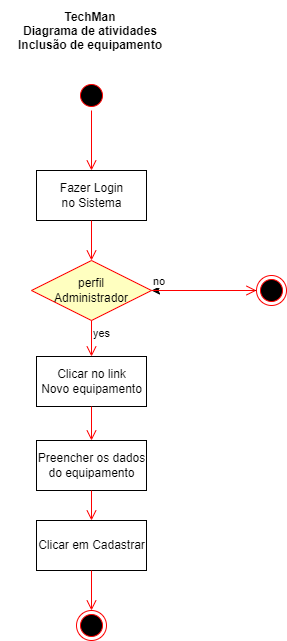

The diagram above was exported from draw.io. Its source (the exported page's mxGraphModel, read from the mxfile embedded in the PNG):
<mxGraphModel dx="1422" dy="762" grid="1" gridSize="10" guides="1" tooltips="1" connect="1" arrows="1" fold="1" page="1" pageScale="1" pageWidth="827" pageHeight="1169" math="0" shadow="0">
  <root>
    <mxCell id="0" />
    <mxCell id="1" parent="0" />
    <mxCell id="50fih7wyGfIGC6zafPgG-1" value="Fazer Login&lt;br&gt;no Sistema" style="html=1;" vertex="1" parent="1">
      <mxGeometry x="360" y="210" width="110" height="50" as="geometry" />
    </mxCell>
    <mxCell id="50fih7wyGfIGC6zafPgG-10" value="" style="edgeStyle=orthogonalEdgeStyle;rounded=0;orthogonalLoop=1;jettySize=auto;html=1;" edge="1" parent="1" source="50fih7wyGfIGC6zafPgG-2" target="50fih7wyGfIGC6zafPgG-6">
      <mxGeometry relative="1" as="geometry" />
    </mxCell>
    <mxCell id="50fih7wyGfIGC6zafPgG-2" value="" style="ellipse;html=1;shape=endState;fillColor=#000000;strokeColor=#ff0000;" vertex="1" parent="1">
      <mxGeometry x="580" y="315" width="30" height="30" as="geometry" />
    </mxCell>
    <mxCell id="50fih7wyGfIGC6zafPgG-3" value="" style="ellipse;html=1;shape=startState;fillColor=#000000;strokeColor=#ff0000;" vertex="1" parent="1">
      <mxGeometry x="400" y="120" width="30" height="30" as="geometry" />
    </mxCell>
    <mxCell id="50fih7wyGfIGC6zafPgG-4" value="" style="edgeStyle=orthogonalEdgeStyle;html=1;verticalAlign=bottom;endArrow=open;endSize=8;strokeColor=#ff0000;rounded=0;entryX=0.5;entryY=0;entryDx=0;entryDy=0;" edge="1" source="50fih7wyGfIGC6zafPgG-3" parent="1" target="50fih7wyGfIGC6zafPgG-1">
      <mxGeometry relative="1" as="geometry">
        <mxPoint x="415" y="210" as="targetPoint" />
      </mxGeometry>
    </mxCell>
    <mxCell id="50fih7wyGfIGC6zafPgG-5" value="TechMan&#10;Diagrama de atividades&#10;Inclusão de equipamento" style="text;align=center;fontStyle=1;verticalAlign=middle;spacingLeft=3;spacingRight=3;strokeColor=none;rotatable=0;points=[[0,0.5],[1,0.5]];portConstraint=eastwest;" vertex="1" parent="1">
      <mxGeometry x="324" y="40" width="180" height="60" as="geometry" />
    </mxCell>
    <mxCell id="50fih7wyGfIGC6zafPgG-6" value="perfil&lt;br&gt;Administrador" style="rhombus;whiteSpace=wrap;html=1;fillColor=#ffffc0;strokeColor=#ff0000;" vertex="1" parent="1">
      <mxGeometry x="355" y="300" width="120" height="60" as="geometry" />
    </mxCell>
    <mxCell id="50fih7wyGfIGC6zafPgG-7" value="no" style="edgeStyle=orthogonalEdgeStyle;html=1;align=left;verticalAlign=bottom;endArrow=open;endSize=8;strokeColor=#ff0000;rounded=0;entryX=0;entryY=0.5;entryDx=0;entryDy=0;" edge="1" source="50fih7wyGfIGC6zafPgG-6" parent="1" target="50fih7wyGfIGC6zafPgG-2">
      <mxGeometry x="-1" relative="1" as="geometry">
        <mxPoint x="580" y="320" as="targetPoint" />
      </mxGeometry>
    </mxCell>
    <mxCell id="50fih7wyGfIGC6zafPgG-8" value="yes" style="edgeStyle=orthogonalEdgeStyle;html=1;align=left;verticalAlign=top;endArrow=open;endSize=8;strokeColor=#ff0000;rounded=0;entryX=0.5;entryY=0;entryDx=0;entryDy=0;" edge="1" source="50fih7wyGfIGC6zafPgG-6" parent="1" target="50fih7wyGfIGC6zafPgG-11">
      <mxGeometry x="-1" relative="1" as="geometry">
        <mxPoint x="440" y="400" as="targetPoint" />
      </mxGeometry>
    </mxCell>
    <mxCell id="50fih7wyGfIGC6zafPgG-9" value="" style="ellipse;html=1;shape=endState;fillColor=#000000;strokeColor=#ff0000;" vertex="1" parent="1">
      <mxGeometry x="400" y="650" width="30" height="30" as="geometry" />
    </mxCell>
    <mxCell id="50fih7wyGfIGC6zafPgG-11" value="Clicar no link&lt;br&gt;Novo equipamento" style="html=1;" vertex="1" parent="1">
      <mxGeometry x="360" y="396" width="110" height="50" as="geometry" />
    </mxCell>
    <mxCell id="50fih7wyGfIGC6zafPgG-12" value="" style="edgeStyle=orthogonalEdgeStyle;html=1;verticalAlign=bottom;endArrow=open;endSize=8;strokeColor=#ff0000;rounded=0;entryX=0.5;entryY=0;entryDx=0;entryDy=0;exitX=0.5;exitY=1;exitDx=0;exitDy=0;" edge="1" parent="1" source="50fih7wyGfIGC6zafPgG-1" target="50fih7wyGfIGC6zafPgG-6">
      <mxGeometry relative="1" as="geometry">
        <mxPoint x="425" y="220" as="targetPoint" />
        <mxPoint x="425" y="160" as="sourcePoint" />
      </mxGeometry>
    </mxCell>
    <mxCell id="50fih7wyGfIGC6zafPgG-13" value="Preencher os dados&lt;br&gt;do equipamento" style="html=1;" vertex="1" parent="1">
      <mxGeometry x="360" y="480" width="110" height="50" as="geometry" />
    </mxCell>
    <mxCell id="50fih7wyGfIGC6zafPgG-14" value="Clicar em Cadastrar" style="html=1;" vertex="1" parent="1">
      <mxGeometry x="360" y="560" width="110" height="50" as="geometry" />
    </mxCell>
    <mxCell id="50fih7wyGfIGC6zafPgG-15" value="" style="edgeStyle=orthogonalEdgeStyle;html=1;verticalAlign=bottom;endArrow=open;endSize=8;strokeColor=#ff0000;rounded=0;entryX=0.5;entryY=0;entryDx=0;entryDy=0;exitX=0.5;exitY=1;exitDx=0;exitDy=0;" edge="1" parent="1" source="50fih7wyGfIGC6zafPgG-13" target="50fih7wyGfIGC6zafPgG-14">
      <mxGeometry relative="1" as="geometry">
        <mxPoint x="425" y="310" as="targetPoint" />
        <mxPoint x="415" y="440" as="sourcePoint" />
      </mxGeometry>
    </mxCell>
    <mxCell id="50fih7wyGfIGC6zafPgG-16" value="" style="edgeStyle=orthogonalEdgeStyle;html=1;verticalAlign=bottom;endArrow=open;endSize=8;strokeColor=#ff0000;rounded=0;exitX=0.5;exitY=1;exitDx=0;exitDy=0;entryX=0.5;entryY=0;entryDx=0;entryDy=0;" edge="1" parent="1" source="50fih7wyGfIGC6zafPgG-11" target="50fih7wyGfIGC6zafPgG-13">
      <mxGeometry relative="1" as="geometry">
        <mxPoint x="560" y="510" as="targetPoint" />
        <mxPoint x="425" y="540" as="sourcePoint" />
      </mxGeometry>
    </mxCell>
    <mxCell id="50fih7wyGfIGC6zafPgG-17" value="" style="edgeStyle=orthogonalEdgeStyle;html=1;verticalAlign=bottom;endArrow=open;endSize=8;strokeColor=#ff0000;rounded=0;entryX=0.5;entryY=0;entryDx=0;entryDy=0;exitX=0.5;exitY=1;exitDx=0;exitDy=0;" edge="1" parent="1" source="50fih7wyGfIGC6zafPgG-14" target="50fih7wyGfIGC6zafPgG-9">
      <mxGeometry relative="1" as="geometry">
        <mxPoint x="425" y="570" as="targetPoint" />
        <mxPoint x="425" y="540" as="sourcePoint" />
      </mxGeometry>
    </mxCell>
  </root>
</mxGraphModel>